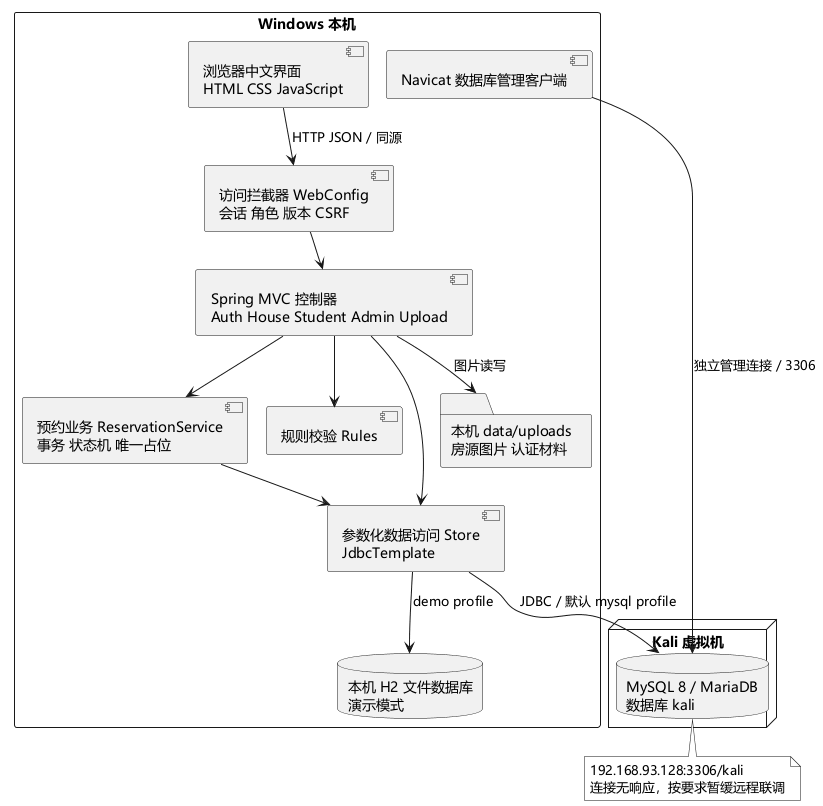

The diagram above was rendered by PlantUML. Its source (embedded in the PNG):
@startuml
!pragma layout smetana
skinparam defaultFontName Microsoft YaHei
skinparam monochrome true
skinparam shadowing false
rectangle "Windows 本机" {
 component "Navicat 数据库管理客户端" as Navicat
 component "浏览器中文界面\nHTML CSS JavaScript" as Browser
 component "Spring MVC 控制器\nAuth House Student Admin Upload" as Controllers
 component "访问拦截器 WebConfig\n会话 角色 版本 CSRF" as Guard
 component "预约业务 ReservationService\n事务 状态机 唯一占位" as Service
 component "规则校验 Rules" as Rules
 component "参数化数据访问 Store\nJdbcTemplate" as Store
 database "本机 H2 文件数据库\n演示模式" as H2
 folder "本机 data/uploads\n房源图片 认证材料" as Files
}
node "Kali 虚拟机" {
 database "MySQL 8 / MariaDB\n数据库 kali" as MySQL
}
Browser --> Guard : HTTP JSON / 同源
Guard --> Controllers
Controllers --> Rules
Controllers --> Service
Controllers --> Store
Service --> Store
Store --> H2 : demo profile
Store --> MySQL : JDBC / 默认 mysql profile
Navicat --> MySQL : 独立管理连接 / 3306
Controllers --> Files : 图片读写
note bottom of MySQL
192.168.93.128:3306/kali
连接无响应，按要求暂缓远程联调
end note
@enduml